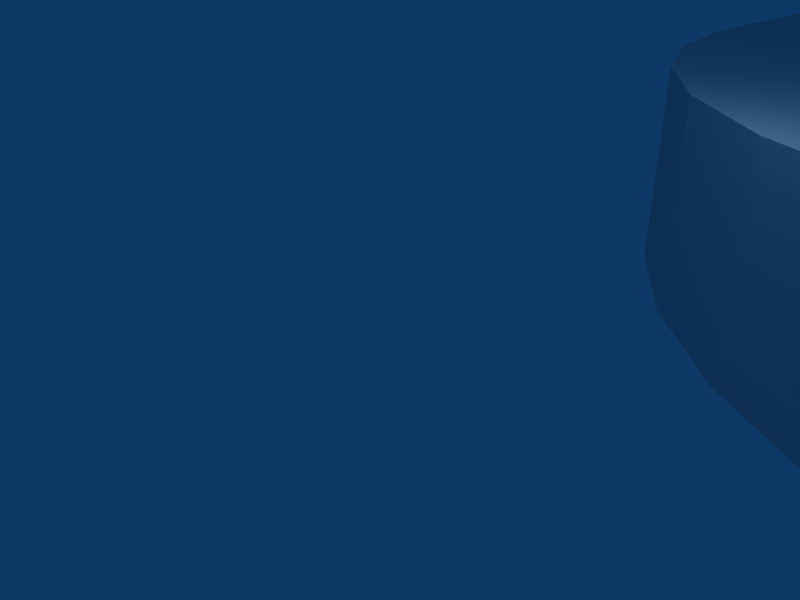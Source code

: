 # Source: carriage_plate_standard_c14005_rev_2.blend  (saved by Blender 2.49.0; exported with 4.5.12 LTS)
import bpy
from mathutils import Matrix  # noqa: F401  (used for matrix-valued properties, if any)

bpy.ops.wm.read_factory_settings(use_empty=True)
scene = bpy.context.scene
scene.name = 'Scene'

# ---- collections
col_collection_1 = bpy.data.collections.new('Collection 1'); scene.collection.children.link(col_collection_1)

# ---- world
world_world = bpy.data.worlds.new('World'); scene.world = world_world
world_world.color = (0.05656, 0.2208, 0.4)
world_world.use_sun_shadow = False
world_world.sun_shadow_jitter_overblur = 0.0
world_world.cycles.sampling_method = 'MANUAL'
world_world.cycles.sample_map_resolution = 256

# ---- cameras
cam_camera = bpy.data.cameras.new('Camera')
cam_camera.passepartout_alpha = 0.2
cam_camera.clip_end = 100.0
cam_camera.lens = 35.0
cam_camera.ortho_scale = 7.314
cam_camera.show_passepartout = False
cam_camera.show_safe_areas = True
cam_camera.dof.focus_distance = 0.0
cam_camera.dof.aperture_fstop = 128.0

# ---- lights
light_spot = bpy.data.lights.new('Spot', 'POINT')
light_spot.transmission_factor = 0.0
light_spot.cutoff_distance = 30.0
light_spot.energy = 100.0
light_spot.shadow_buffer_clip_start = 1.001
light_spot.shadow_soft_size = 1.0
light_spot.shadow_maximum_resolution = 0.006
light_spot.use_absolute_resolution = True
light_spot.cycles.use_multiple_importance_sampling = False

# ---- meshes
me_mesh = bpy.data.meshes.new('Mesh')
me_mesh.from_pydata([(0.0, 10.0, 0.0), (0.0, 10.0, 3.175), (0.2185, 152.1, 0.0), (3.309, 157.4, 0.0), (5.0, 158.7, 0.0), (6.91, 159.5, 0.0), (10.0, 160.0, 0.0), (89.95, 150.0, 0.0), (32.69, 59.04, 0.0), (80.66, 9.014, 0.0), (85.88, 158.1, 0.0), (80.66, 149.0, 0.0), (88.09, 4.122, 0.0), (76.34, 127.7, 0.0), (74.99, 129.0, 0.0), (13.66, 32.31, 0.0), (76.34, 132.3, 0.0), (78.26, 132.3, 0.0), (42.69, 89.04, 0.0), (37.31, 80.96, 0.0), (10.0, 159.9, 0.0), (9.756, 45.81, 0.0), (57.31, 99.04, 0.0), (80.0, 0.0, 0.0), (74.99, 131.0, 0.0), (10.39, 29.04, 0.0), (0.05478, 10.0, 0.0), (47.31, 90.96, 0.0), (10.39, 10.96, 0.0), (44.04, 72.31, 0.0), (13.66, 27.69, 0.0), (10.39, 70.96, 0.0), (34.04, 152.3, 0.0), (11.74, 67.69, 0.0), (13.66, 67.69, 0.0), (11.74, 72.31, 0.0), (15.01, 79.04, 0.0), (11.74, 82.31, 0.0), (10.39, 89.04, 0.0), (13.66, 92.31, 0.0), (13.66, 87.69, 0.0), (10.39, 80.96, 0.0), (11.74, 127.7, 0.0), (13.66, 110.0, 0.0), (11.74, 92.31, 0.0), (10.39, 90.96, 0.0), (10.39, 149.0, 0.0), (10.39, 151.0, 0.0), (13.66, 127.7, 0.0), (13.66, 114.6, 0.0), (89.14, 5.933, 0.0), (14.99, 50.35, 0.0), (34.04, 77.69, 0.0), (10.39, 30.96, 0.0), (35.96, 77.69, 0.0), (37.31, 79.04, 0.0), (15.01, 80.96, 0.0), (15.01, 69.04, 0.0), (9.756, 49.59, 0.0), (47.29, 45.05, 0.0), (32.69, 10.96, 0.0), (35.96, 97.69, 0.0), (15.01, 70.96, 0.0), (10.39, 113.3, 0.0), (32.69, 101.0, 0.0), (35.96, 147.7, 0.0), (32.69, 149.0, 0.0), (34.04, 147.7, 0.0), (52.69, 59.04, 0.0), (15.01, 149.0, 0.0), (41.5, 47.7, 0.0), (43.55, 50.88, 0.0), (42.06, 45.81, 0.0), (45.5, 51.16, 0.0), (57.31, 59.04, 0.0), (35.96, 62.31, 0.0), (11.74, 12.31, 0.0), (47.31, 70.96, 0.0), (52.69, 80.96, 0.0), (45.96, 67.69, 0.0), (47.31, 69.04, 0.0), (13.66, 12.31, 0.0), (32.69, 151.0, 0.0), (55.96, 7.69, 0.0), (74.99, 30.96, 0.0), (77.8, 6.536, 0.0), (55.96, 102.3, 0.0), (52.69, 60.96, 0.0), (76.34, 110.0, 0.0), (57.31, 60.96, 0.0), (48.36, 48.69, 0.0), (79.61, 131.0, 0.0), (75.85, 146.8, 0.0), (44.04, 92.31, 0.0), (57.31, 79.04, 0.0), (44.04, 67.69, 0.0), (37.31, 59.04, 0.0), (42.69, 69.04, 0.0), (54.04, 97.69, 0.0), (47.31, 89.04, 0.0), (55.96, 152.3, 0.0), (52.69, 149.0, 0.0), (55.96, 147.7, 0.0), (89.78, 7.921, 0.0), (52.69, 9.043, 0.0), (79.59, 7.355, 0.0), (79.59, 12.65, 0.0), (78.26, 72.31, 0.0), (77.8, 76.54, 0.0), (80.66, 80.99, 0.0), (80.66, 79.01, 0.0), (75.85, 83.18, 0.0), (78.26, 87.69, 0.0), (79.59, 82.65, 0.0), (77.8, 83.46, 0.0), (79.61, 89.04, 0.0), (74.99, 113.3, 0.0), (54.04, 57.69, 0.0), (77.8, 146.5, 0.0), (45.96, 92.31, 0.0), (74.36, 151.9, 0.0), (74.99, 29.04, 0.0), (77.8, 13.46, 0.0), (80.66, 46.71, 0.0), (79.59, 45.05, 0.0), (74.36, 49.59, 0.0), (73.8, 47.7, 0.0), (74.36, 78.11, 0.0), (74.99, 70.96, 0.0), (76.34, 67.69, 0.0), (75.85, 76.82, 0.0), (76.34, 87.69, 0.0), (73.8, 150.0, 0.0), (11.25, 50.88, 0.0), (32.69, 80.96, 0.0), (79.61, 90.96, 0.0), (76.34, 92.31, 0.0), (74.99, 89.04, 0.0), (54.04, 62.31, 0.0), (79.61, 129.0, 0.0), (55.96, 82.31, 0.0), (54.04, 102.3, 0.0), (76.34, 114.6, 0.0), (78.26, 110.0, 0.0), (52.69, 10.96, 0.0), (34.04, 62.31, 0.0), (54.04, 82.31, 0.0), (55.96, 77.69, 0.0), (78.26, 127.7, 0.0), (80.0, 160.0, 0.0), (45.96, 87.69, 0.0), (52.69, 99.04, 0.0), (32.69, 9.043, 0.0), (10.39, 9.043, 0.0), (15.01, 9.043, 0.0), (83.09, 0.4894, 0.0), (11.74, 7.69, 0.0), (4.122, 1.91, 0.0), (0.4894, 6.91, 0.0), (0.0, 150.0, 0.0), (0.0, 150.0, 3.175), (0.05478, 10.0, 3.175), (0.4894, 6.91, 3.175), (77.8, 6.536, 3.175), (76.34, 27.69, 3.175), (37.31, 151.0, 3.175), (54.04, 57.69, 3.175), (9.756, 49.59, 3.175), (10.0, 159.9, 3.175), (10.0, 160.0, 3.175), (8.955, 159.9, 3.175), (0.2185, 152.1, 3.175), (11.74, 72.31, 3.175), (11.74, 32.31, 3.175), (55.96, 12.31, 3.175), (11.25, 44.52, 3.175), (37.31, 10.96, 3.175), (10.0, 0.0, 3.175), (13.66, 7.69, 3.175), (10.39, 29.04, 3.175), (11.74, 12.31, 3.175), (11.25, 50.88, 3.175), (10.39, 69.04, 3.175), (10.39, 70.96, 3.175), (10.39, 89.04, 3.175), (13.66, 67.69, 3.175), (14.99, 50.35, 3.175), (11.74, 92.31, 3.175), (10.39, 90.96, 3.175), (15.01, 79.04, 3.175), (13.66, 77.69, 3.175), (37.31, 59.04, 3.175), (11.74, 82.31, 3.175), (13.66, 72.31, 3.175), (11.74, 77.69, 3.175), (80.0, 0.0, 3.175), (10.39, 111.3, 3.175), (10.39, 113.3, 3.175), (15.01, 113.3, 3.175), (35.96, 77.69, 3.175), (13.66, 132.3, 3.175), (85.88, 158.1, 3.175), (15.01, 149.0, 3.175), (15.01, 29.04, 3.175), (34.04, 12.31, 3.175), (35.96, 7.69, 3.175), (34.04, 7.69, 3.175), (15.01, 89.04, 3.175), (42.06, 49.59, 3.175), (43.55, 50.88, 3.175), (37.31, 60.96, 3.175), (37.31, 79.04, 3.175), (10.39, 129.0, 3.175), (52.69, 59.04, 3.175), (11.74, 127.7, 3.175), (34.04, 97.69, 3.175), (44.04, 87.69, 3.175), (37.31, 99.04, 3.175), (44.04, 92.31, 3.175), (15.01, 151.0, 3.175), (41.5, 47.7, 3.175), (88.66, 155.0, 3.175), (87.43, 156.7, 3.175), (35.96, 152.3, 3.175), (73.8, 10.0, 3.175), (42.69, 70.96, 3.175), (32.69, 80.96, 3.175), (34.04, 82.31, 3.175), (47.29, 50.35, 3.175), (74.36, 81.89, 3.175), (32.69, 151.0, 3.175), (75.85, 13.18, 3.175), (47.31, 69.04, 3.175), (79.59, 82.65, 3.175), (42.69, 90.96, 3.175), (32.69, 9.043, 3.175), (13.66, 12.31, 3.175), (54.04, 62.31, 3.175), (76.34, 32.31, 3.175), (74.99, 131.0, 3.175), (13.66, 32.31, 3.175), (52.69, 10.96, 3.175), (54.04, 12.31, 3.175), (15.01, 30.96, 3.175), (80.66, 10.99, 3.175), (35.96, 12.31, 3.175), (75.85, 6.816, 3.175), (88.09, 4.122, 3.175), (52.69, 60.96, 3.175), (57.31, 80.96, 3.175), (80.66, 79.01, 3.175), (52.69, 149.0, 3.175), (48.36, 48.69, 3.175), (10.39, 151.0, 3.175), (89.51, 153.1, 3.175), (35.96, 147.7, 3.175), (34.04, 77.69, 3.175), (55.96, 152.3, 3.175), (83.09, 0.4894, 3.175), (86.69, 2.569, 3.175), (74.36, 45.81, 3.175), (76.34, 87.69, 3.175), (79.59, 50.35, 3.175), (77.8, 44.24, 3.175), (90.0, 10.0, 3.175), (75.85, 44.52, 3.175), (76.34, 72.31, 3.175), (78.26, 72.31, 3.175), (78.26, 92.31, 3.175), (57.31, 101.0, 3.175), (57.31, 99.04, 3.175), (75.85, 50.88, 3.175), (79.61, 70.96, 3.175), (74.36, 148.1, 3.175), (75.85, 83.18, 3.175), (90.0, 150.0, 3.175), (77.8, 153.5, 3.175), (79.59, 152.6, 3.175), (77.8, 146.5, 3.175), (45.96, 87.69, 3.175), (89.14, 5.933, 3.175), (79.61, 90.96, 3.175), (75.85, 76.82, 3.175), (80.66, 46.71, 3.175), (79.59, 77.35, 3.175), (74.36, 151.9, 3.175), (79.61, 69.04, 3.175), (57.31, 149.0, 3.175), (74.99, 90.96, 3.175), (78.26, 87.69, 3.175), (80.66, 80.99, 3.175), (79.61, 89.04, 3.175), (74.99, 111.3, 3.175), (78.26, 114.6, 3.175), (78.26, 110.0, 3.175), (76.34, 110.0, 3.175), (79.61, 111.3, 3.175), (76.34, 114.6, 3.175), (79.61, 131.0, 3.175), (79.61, 129.0, 3.175), (10.39, 10.96, 3.175), (81.05, 0.05478, 3.175), (10.39, 131.0, 3.175), (11.74, 132.3, 3.175), (0.05478, 8.955, 0.0), (0.05478, 8.955, 3.175), (1.34, 5.0, 0.0), (1.34, 5.0, 3.175), (2.569, 3.309, 0.0), (2.569, 3.309, 3.175), (4.122, 1.91, 3.175), (5.933, 0.8645, 3.175), (5.933, 0.8645, 0.0), (7.921, 0.2185, 3.175), (7.921, 0.2185, 0.0), (10.0, 0.0, 0.0), (80.0, 0.05478, 0.0), (80.0, 0.05478, 3.175), (81.05, 0.05478, 0.0), (85.0, 1.34, 0.0), (86.69, 2.569, 0.0), (85.0, 1.34, 3.175), (89.78, 7.921, 3.175), (90.0, 10.0, 0.0), (90.0, 150.0, 0.0), (89.95, 150.0, 3.175), (89.95, 151.0, 3.175), (89.51, 153.1, 0.0), (89.95, 151.0, 0.0), (88.66, 155.0, 0.0), (87.43, 156.7, 0.0), (84.07, 159.1, 0.0), (82.08, 159.8, 0.0), (82.08, 159.8, 3.175), (84.07, 159.1, 3.175), (80.0, 160.0, 3.175), (8.955, 159.9, 0.0), (5.0, 158.7, 3.175), (6.91, 159.5, 3.175), (1.91, 155.9, 3.175), (3.309, 157.4, 3.175), (1.91, 155.9, 0.0), (0.8645, 154.1, 3.175), (0.8645, 154.1, 0.0), (9.756, 45.81, 3.175), (9.2, 47.7, 0.0), (9.2, 47.7, 3.175), (13.2, 51.16, 0.0), (13.2, 51.16, 3.175), (16.06, 48.69, 0.0), (16.06, 48.69, 3.175), (16.06, 46.71, 3.175), (16.06, 46.71, 0.0), (14.99, 45.05, 3.175), (14.99, 45.05, 0.0), (13.2, 44.24, 0.0), (13.2, 44.24, 3.175), (11.25, 44.52, 0.0), (10.39, 9.043, 3.175), (15.01, 10.96, 0.0), (15.01, 10.96, 3.175), (15.01, 9.043, 3.175), (13.66, 7.69, 0.0), (11.74, 7.69, 3.175), (10.39, 30.96, 3.175), (11.74, 32.31, 0.0), (15.01, 30.96, 0.0), (13.66, 27.69, 3.175), (15.01, 29.04, 0.0), (11.74, 27.69, 3.175), (11.74, 27.69, 0.0), (10.39, 69.04, 0.0), (15.01, 70.96, 3.175), (13.66, 72.31, 0.0), (15.01, 69.04, 3.175), (11.74, 67.69, 3.175), (10.39, 80.96, 3.175), (10.39, 79.04, 3.175), (13.66, 82.31, 0.0), (15.01, 80.96, 3.175), (13.66, 82.31, 3.175), (13.66, 77.69, 0.0), (11.74, 77.69, 0.0), (10.39, 79.04, 0.0), (15.01, 90.96, 0.0), (15.01, 90.96, 3.175), (13.66, 92.31, 3.175), (15.01, 89.04, 0.0), (13.66, 87.69, 3.175), (11.74, 87.69, 3.175), (11.74, 87.69, 0.0), (11.74, 114.6, 0.0), (11.74, 114.6, 3.175), (13.66, 114.6, 3.175), (15.01, 113.3, 0.0), (15.01, 111.3, 3.175), (13.66, 110.0, 3.175), (15.01, 111.3, 0.0), (11.74, 110.0, 3.175), (11.74, 110.0, 0.0), (10.39, 111.3, 0.0), (11.74, 132.3, 0.0), (10.39, 131.0, 0.0), (10.39, 129.0, 0.0), (13.66, 132.3, 0.0), (15.01, 131.0, 3.175), (15.01, 131.0, 0.0), (15.01, 129.0, 3.175), (15.01, 129.0, 0.0), (13.66, 127.7, 3.175), (11.74, 152.3, 0.0), (11.74, 152.3, 3.175), (13.66, 152.3, 0.0), (13.66, 152.3, 3.175), (15.01, 151.0, 0.0), (13.66, 147.7, 3.175), (13.66, 147.7, 0.0), (11.74, 147.7, 0.0), (11.74, 147.7, 3.175), (10.39, 149.0, 3.175), (32.69, 10.96, 3.175), (34.04, 12.31, 0.0), (37.31, 10.96, 0.0), (35.96, 12.31, 0.0), (37.31, 9.043, 0.0), (37.31, 9.043, 3.175), (35.96, 7.69, 0.0), (34.04, 7.69, 0.0), (34.04, 62.31, 3.175), (32.69, 60.96, 3.175), (32.69, 60.96, 0.0), (35.96, 62.31, 3.175), (37.31, 60.96, 0.0), (35.96, 57.69, 3.175), (35.96, 57.69, 0.0), (34.04, 57.69, 3.175), (32.69, 59.04, 3.175), (34.04, 57.69, 0.0), (32.69, 79.04, 3.175), (35.96, 82.31, 0.0), (34.04, 82.31, 0.0), (35.96, 82.31, 3.175), (37.31, 80.96, 3.175), (32.69, 79.04, 0.0), (32.69, 101.0, 3.175), (32.69, 99.04, 0.0), (35.96, 102.3, 0.0), (35.96, 102.3, 3.175), (34.04, 102.3, 3.175), (34.04, 102.3, 0.0), (37.31, 101.0, 0.0), (37.31, 101.0, 3.175), (37.31, 99.04, 0.0), (35.96, 97.69, 3.175), (34.04, 97.69, 0.0), (32.69, 99.04, 3.175), (34.04, 152.3, 3.175), (32.69, 149.0, 3.175), (37.31, 151.0, 0.0), (35.96, 152.3, 0.0), (37.31, 149.0, 0.0), (37.31, 149.0, 3.175), (34.04, 147.7, 3.175), (42.06, 49.59, 0.0), (42.06, 45.81, 3.175), (45.5, 51.16, 3.175), (47.29, 50.35, 0.0), (48.36, 46.71, 3.175), (47.29, 45.05, 3.175), (48.36, 46.71, 0.0), (45.5, 44.24, 3.175), (45.5, 44.24, 0.0), (43.55, 44.52, 3.175), (43.55, 44.52, 0.0), (42.69, 69.04, 3.175), (42.69, 70.96, 0.0), (45.96, 72.31, 0.0), (44.04, 72.31, 3.175), (47.31, 70.96, 3.175), (45.96, 72.31, 3.175), (45.96, 67.69, 3.175), (44.04, 67.69, 3.175), (42.69, 90.96, 0.0), (42.69, 89.04, 3.175), (45.96, 92.31, 3.175), (47.31, 90.96, 3.175), (47.31, 89.04, 3.175), (44.04, 87.69, 0.0), (54.04, 12.31, 0.0), (52.69, 9.043, 3.175), (55.96, 12.31, 0.0), (57.31, 10.96, 3.175), (57.31, 10.96, 0.0), (57.31, 9.043, 3.175), (57.31, 9.043, 0.0), (55.96, 7.69, 3.175), (54.04, 7.69, 3.175), (54.04, 7.69, 0.0), (55.96, 62.31, 0.0), (55.96, 62.31, 3.175), (57.31, 60.96, 3.175), (57.31, 59.04, 3.175), (55.96, 57.69, 3.175), (55.96, 57.69, 0.0), (52.69, 80.96, 3.175), (55.96, 82.31, 3.175), (54.04, 82.31, 3.175), (57.31, 80.96, 0.0), (57.31, 79.04, 3.175), (55.96, 77.69, 3.175), (54.04, 77.69, 3.175), (52.69, 79.04, 3.175), (54.04, 77.69, 0.0), (52.69, 79.04, 0.0), (52.69, 101.0, 0.0), (52.69, 101.0, 3.175), (54.04, 102.3, 3.175), (55.96, 102.3, 3.175), (57.31, 101.0, 0.0), (55.96, 97.69, 3.175), (55.96, 97.69, 0.0), (54.04, 97.69, 3.175), (52.69, 99.04, 3.175), (54.04, 152.3, 0.0), (52.69, 151.0, 3.175), (52.69, 151.0, 0.0), (54.04, 152.3, 3.175), (57.31, 151.0, 3.175), (57.31, 151.0, 0.0), (57.31, 149.0, 0.0), (55.96, 147.7, 3.175), (54.04, 147.7, 3.175), (54.04, 147.7, 0.0), (73.8, 10.0, 0.0), (74.36, 11.89, 0.0), (74.36, 11.89, 3.175), (75.85, 13.18, 0.0), (77.8, 13.46, 3.175), (79.59, 12.65, 3.175), (80.66, 10.99, 0.0), (80.66, 9.014, 3.175), (79.59, 7.355, 3.175), (74.36, 8.108, 3.175), (75.85, 6.816, 0.0), (74.36, 8.108, 0.0), (74.36, 49.59, 3.175), (74.36, 45.81, 0.0), (73.8, 47.7, 3.175), (75.85, 50.88, 0.0), (77.8, 51.16, 0.0), (77.8, 51.16, 3.175), (79.59, 50.35, 0.0), (80.66, 48.69, 3.175), (80.66, 48.69, 0.0), (79.59, 45.05, 3.175), (77.8, 44.24, 0.0), (75.85, 44.52, 0.0), (74.36, 81.89, 0.0), (73.8, 80.0, 3.175), (73.8, 80.0, 0.0), (77.8, 83.46, 3.175), (79.59, 77.35, 0.0), (77.8, 76.54, 3.175), (74.36, 78.11, 3.175), (74.36, 148.1, 0.0), (73.8, 150.0, 3.175), (75.85, 153.2, 3.175), (75.85, 153.2, 0.0), (77.8, 153.5, 0.0), (79.59, 152.6, 0.0), (80.66, 151.0, 0.0), (80.66, 151.0, 3.175), (80.66, 149.0, 3.175), (79.59, 147.4, 3.175), (79.59, 147.4, 0.0), (75.85, 146.8, 3.175), (74.99, 30.96, 3.175), (74.99, 29.04, 3.175), (78.26, 32.31, 0.0), (76.34, 32.31, 0.0), (79.61, 30.96, 0.0), (79.61, 30.96, 3.175), (78.26, 32.31, 3.175), (79.61, 29.04, 0.0), (79.61, 29.04, 3.175), (78.26, 27.69, 3.175), (78.26, 27.69, 0.0), (76.34, 27.69, 0.0), (76.34, 72.31, 0.0), (74.99, 70.96, 3.175), (74.99, 69.04, 3.175), (74.99, 69.04, 0.0), (79.61, 70.96, 0.0), (79.61, 69.04, 0.0), (78.26, 67.69, 3.175), (78.26, 67.69, 0.0), (76.34, 67.69, 3.175), (74.99, 90.96, 0.0), (76.34, 92.31, 3.175), (78.26, 92.31, 0.0), (74.99, 89.04, 3.175), (74.99, 113.3, 3.175), (74.99, 111.3, 0.0), (78.26, 114.6, 0.0), (79.61, 113.3, 3.175), (79.61, 113.3, 0.0), (79.61, 111.3, 0.0), (74.99, 129.0, 3.175), (76.34, 132.3, 3.175), (78.26, 132.3, 3.175), (78.26, 127.7, 3.175), (76.34, 127.7, 3.175)], [], [(0, 1, 159), (159, 1, 160), (26, 161, 1), (0, 26, 1), (0, 159, 26), (26, 159, 2), (26, 2, 343), (26, 343, 341), (26, 341, 3), (26, 3, 4), (26, 4, 5), (26, 5, 336), (26, 336, 20), (20, 6, 149), (394, 149, 397), (568, 149, 332), (569, 332, 331), (570, 331, 10), (24, 329, 327), (17, 328, 7), (437, 366, 8), (539, 324, 323), (9, 323, 103), (424, 497, 426), (494, 543, 85), (570, 10, 11), (154, 427, 320), (426, 12, 427), (13, 22, 518), (13, 518, 14), (15, 520, 430), (17, 7, 324), (16, 328, 17), (18, 19, 482), (107, 110, 592), (153, 26, 28), (20, 345, 26), (345, 21, 26), (133, 132, 347), (21, 357, 26), (347, 134, 51), (357, 355, 26), (51, 443, 349), (355, 354, 26), (354, 352, 26), (564, 439, 440), (20, 58, 345), (104, 422, 144), (120, 149, 567), (23, 315, 156), (22, 430, 520), (23, 156, 362), (24, 327, 16), (25, 26, 53), (439, 482, 19), (352, 53, 26), (370, 26, 25), (27, 151, 99), (26, 370, 28), (148, 476, 29), (370, 30, 28), (430, 22, 145), (30, 368, 28), (449, 149, 446), (20, 31, 58), (31, 371, 58), (82, 69, 32), (371, 33, 58), (373, 454, 62), (33, 34, 58), (34, 57, 58), (61, 62, 454), (454, 35, 445), (387, 149, 41), (20, 383, 31), (384, 149, 387), (41, 383, 20), (37, 149, 378), (383, 382, 31), (378, 149, 56), (382, 381, 31), (381, 36, 31), (41, 149, 37), (402, 20, 46), (20, 38, 41), (42, 391, 403), (45, 38, 20), (44, 149, 39), (38, 390, 41), (39, 149, 384), (390, 40, 41), (40, 387, 41), (48, 49, 42), (43, 149, 44), (400, 44, 45), (399, 44, 400), (20, 400, 45), (63, 400, 20), (46, 20, 47), (402, 46, 401), (397, 149, 43), (399, 43, 44), (417, 401, 46), (102, 149, 394), (404, 417, 406), (42, 49, 391), (20, 403, 63), (402, 403, 20), (416, 406, 417), (548, 593, 549), (102, 408, 532), (417, 404, 401), (105, 50, 85), (47, 20, 410), (48, 394, 49), (410, 20, 412), (20, 149, 414), (20, 414, 412), (52, 349, 443), (152, 359, 60), (12, 320, 427), (494, 544, 543), (50, 12, 426), (494, 85, 83), (107, 561, 110), (8, 15, 430), (138, 116, 602), (437, 368, 366), (150, 365, 487), (368, 437, 28), (75, 13, 475), (437, 434, 28), (434, 96, 28), (97, 432, 475), (95, 76, 28), (92, 93, 564), (445, 35, 31), (443, 51, 134), (54, 53, 52), (352, 52, 53), (55, 365, 54), (53, 54, 365), (487, 55, 18), (18, 55, 19), (52, 352, 349), (36, 149, 64), (36, 64, 31), (454, 373, 35), (56, 149, 36), (446, 149, 450), (450, 149, 452), (57, 61, 58), (61, 452, 58), (59, 60, 471), (61, 57, 62), (63, 403, 391), (64, 149, 449), (460, 149, 65), (416, 82, 406), (459, 149, 458), (82, 66, 406), (458, 149, 460), (66, 67, 406), (67, 65, 406), (68, 90, 87), (414, 149, 32), (414, 32, 69), (359, 70, 60), (94, 71, 147), (70, 72, 60), (94, 324, 73), (72, 473, 60), (73, 324, 466), (473, 471, 60), (60, 59, 421), (88, 74, 89), (421, 469, 423), (469, 421, 59), (71, 94, 73), (463, 147, 71), (359, 463, 70), (445, 31, 64), (586, 122, 587), (75, 475, 432), (76, 95, 81), (513, 77, 78), (359, 79, 463), (79, 80, 463), (513, 80, 77), (79, 81, 95), (79, 359, 81), (82, 416, 69), (487, 365, 55), (525, 65, 523), (86, 329, 24), (32, 149, 459), (606, 324, 144), (492, 533, 494), (98, 15, 99), (83, 50, 497), (84, 546, 556), (85, 50, 83), (544, 494, 533), (14, 518, 86), (87, 324, 138), (559, 492, 137), (144, 324, 488), (90, 68, 469), (466, 324, 87), (503, 422, 117), (423, 117, 422), (422, 503, 144), (503, 74, 144), (138, 602, 498), (88, 89, 498), (141, 10, 330), (466, 87, 90), (514, 11, 141), (80, 513, 463), (513, 512, 463), (91, 324, 139), (92, 119, 93), (507, 324, 94), (140, 139, 507), (95, 28, 96), (95, 96, 97), (98, 99, 151), (476, 78, 77), (11, 514, 574), (119, 574, 514), (15, 8, 366), (432, 97, 96), (119, 514, 27), (13, 145, 22), (574, 119, 118), (533, 492, 534), (65, 525, 406), (100, 149, 528), (525, 101, 406), (102, 48, 408), (406, 532, 408), (528, 149, 529), (48, 102, 394), (534, 492, 536), (523, 149, 100), (532, 406, 101), (65, 149, 523), (520, 15, 98), (9, 103, 105), (497, 424, 104), (422, 104, 424), (103, 50, 105), (106, 324, 539), (583, 324, 106), (492, 122, 536), (551, 324, 553), (539, 323, 9), (564, 347, 132), (587, 122, 121), (561, 107, 108), (123, 324, 580), (109, 324, 110), (549, 324, 551), (588, 108, 107), (553, 324, 123), (113, 324, 109), (110, 324, 549), (564, 134, 347), (492, 559, 126), (132, 58, 120), (559, 127, 126), (557, 131, 111), (115, 114, 112), (16, 327, 328), (111, 112, 114), (115, 324, 113), (593, 110, 549), (114, 115, 113), (116, 324, 142), (84, 126, 546), (564, 93, 482), (564, 482, 439), (117, 423, 469), (117, 469, 68), (118, 119, 92), (569, 331, 570), (84, 556, 579), (568, 332, 569), (567, 149, 568), (452, 149, 120), (452, 120, 58), (492, 126, 84), (579, 556, 555), (492, 84, 121), (492, 121, 122), (595, 548, 125), (128, 130, 588), (579, 555, 578), (583, 122, 586), (580, 324, 583), (122, 583, 106), (578, 123, 580), (578, 124, 123), (555, 124, 578), (595, 125, 126), (127, 130, 128), (127, 128, 126), (129, 126, 591), (128, 591, 126), (597, 324, 136), (595, 126, 129), (592, 110, 593), (593, 548, 595), (130, 108, 588), (137, 490, 597), (488, 324, 597), (488, 597, 490), (557, 559, 137), (490, 137, 492), (112, 111, 131), (132, 133, 58), (564, 440, 134), (135, 324, 115), (136, 324, 599), (599, 324, 135), (131, 557, 137), (138, 324, 116), (139, 140, 148), (11, 10, 141), (603, 324, 605), (74, 88, 144), (142, 324, 603), (88, 143, 144), (605, 324, 606), (143, 606, 144), (14, 86, 24), (88, 498, 602), (141, 330, 329), (141, 329, 86), (13, 75, 145), (17, 324, 91), (148, 146, 78), (148, 78, 476), (139, 324, 507), (147, 463, 512), (146, 148, 140), (529, 149, 102), (148, 475, 13), (148, 29, 475), (365, 150, 15), (99, 15, 150), (151, 27, 514), (359, 152, 154), (427, 154, 152), (497, 50, 426), (156, 26, 153), (154, 23, 362), (154, 316, 23), (154, 318, 316), (154, 155, 318), (154, 319, 155), (154, 320, 319), (26, 156, 315), (26, 315, 314), (26, 314, 312), (26, 312, 157), (26, 157, 308), (26, 308, 306), (26, 306, 158), (26, 158, 304), (159, 160, 2), (2, 160, 171), (160, 1, 161), (162, 160, 161), (305, 162, 161), (162, 307, 160), (307, 309, 160), (309, 310, 160), (310, 311, 160), (311, 313, 160), (313, 177, 160), (611, 517, 269), (163, 195, 317), (164, 577, 280), (407, 409, 455), (511, 504, 485), (428, 431, 385), (524, 223, 165), (413, 334, 333), (428, 385, 207), (220, 208, 433), (537, 538, 166), (413, 219, 222), (346, 167, 160), (411, 168, 160), (335, 169, 168), (170, 338, 160), (338, 337, 160), (337, 340, 160), (340, 339, 160), (339, 342, 160), (342, 171, 160), (186, 350, 195), (177, 346, 160), (177, 344, 346), (167, 181, 160), (194, 377, 172), (350, 351, 195), (351, 353, 195), (356, 175, 195), (356, 195, 353), (364, 173, 175), (364, 175, 344), (174, 195, 175), (245, 176, 195), (177, 358, 300), (361, 178, 195), (375, 182, 348), (300, 179, 177), (369, 300, 180), (177, 195, 178), (177, 363, 358), (177, 178, 363), (177, 179, 344), (179, 364, 344), (173, 240, 175), (237, 455, 409), (367, 369, 236), (203, 367, 236), (377, 376, 160), (180, 236, 369), (181, 182, 160), (181, 348, 182), (182, 183, 160), (376, 184, 160), (212, 302, 160), (537, 166, 213), (374, 185, 195), (185, 375, 186), (186, 195, 185), (183, 377, 160), (348, 186, 375), (188, 187, 160), (372, 374, 195), (184, 188, 160), (189, 190, 372), (210, 191, 209), (389, 184, 192), (190, 194, 193), (379, 189, 220), (193, 372, 190), (376, 192, 184), (172, 193, 194), (395, 396, 438), (576, 238, 453), (227, 441, 212), (207, 388, 379), (386, 385, 160), (474, 225, 442), (388, 380, 379), (468, 470, 195), (187, 386, 160), (470, 472, 195), (385, 196, 160), (224, 438, 396), (196, 197, 160), (197, 392, 160), (224, 474, 199), (392, 393, 160), (393, 198, 160), (455, 444, 407), (444, 448, 405), (224, 256, 438), (198, 212, 160), (211, 199, 474), (542, 224, 398), (278, 303, 200), (278, 200, 405), (255, 462, 303), (409, 214, 442), (238, 511, 279), (303, 419, 160), (209, 465, 210), (413, 333, 335), (335, 168, 411), (413, 222, 201), (335, 411, 413), (413, 201, 334), (456, 222, 219), (303, 202, 415), (303, 418, 419), (303, 415, 418), (236, 235, 203), (235, 420, 203), (420, 204, 203), (204, 245, 203), (176, 425, 195), (425, 205, 195), (361, 206, 360), (361, 195, 206), (379, 436, 207), (208, 209, 191), (436, 429, 207), (438, 226, 395), (429, 428, 207), (385, 431, 196), (431, 210, 196), (474, 442, 211), (225, 477, 409), (208, 191, 433), (238, 582, 510), (198, 227, 212), (212, 441, 214), (231, 537, 213), (246, 542, 195), (477, 479, 409), (441, 442, 214), (234, 218, 451), (396, 398, 224), (215, 455, 500), (238, 216, 483), (447, 275, 448), (451, 275, 447), (217, 453, 483), (218, 275, 451), (457, 219, 202), (220, 435, 436), (303, 457, 202), (224, 481, 474), (524, 526, 223), (221, 222, 456), (276, 277, 254), (221, 456, 223), (224, 480, 481), (527, 287, 565), (472, 464, 195), (542, 196, 252), (303, 462, 457), (372, 464, 189), (372, 195, 464), (225, 409, 442), (226, 227, 198), (226, 198, 395), (388, 389, 380), (210, 465, 196), (465, 228, 196), (542, 468, 195), (229, 600, 558), (457, 230, 219), (230, 456, 219), (231, 213, 232), (464, 220, 189), (444, 405, 407), (560, 233, 291), (483, 234, 451), (206, 235, 236), (223, 526, 221), (213, 248, 478), (237, 499, 455), (486, 279, 511), (220, 436, 379), (483, 453, 238), (521, 522, 485), (239, 275, 218), (298, 299, 275), (242, 240, 243), (270, 519, 504), (483, 451, 217), (245, 489, 203), (478, 237, 409), (489, 241, 203), (203, 242, 243), (174, 491, 195), (240, 174, 175), (491, 493, 195), (244, 540, 321), (166, 538, 259), (493, 495, 195), (496, 195, 495), (241, 242, 203), (245, 195, 496), (419, 253, 160), (163, 246, 195), (582, 581, 509), (502, 259, 247), (501, 502, 247), (501, 247, 577), (496, 489, 245), (535, 231, 480), (499, 500, 455), (238, 510, 511), (502, 166, 259), (206, 236, 360), (248, 237, 478), (584, 585, 264), (610, 611, 270), (601, 275, 249), (509, 510, 582), (267, 250, 284), (508, 509, 581), (485, 522, 484), (522, 515, 484), (531, 251, 255), (251, 165, 461), (607, 515, 516), (519, 521, 504), (504, 521, 485), (252, 196, 228), (255, 251, 461), (224, 535, 480), (276, 221, 526), (253, 411, 160), (276, 254, 221), (542, 398, 196), (596, 590, 547), (542, 252, 467), (303, 531, 255), (303, 530, 531), (467, 468, 542), (224, 199, 256), (285, 566, 257), (163, 317, 301), (611, 607, 517), (541, 301, 258), (213, 478, 232), (244, 259, 538), (540, 258, 321), (321, 259, 244), (540, 541, 258), (231, 232, 480), (571, 325, 326), (264, 260, 249), (260, 547, 249), (261, 600, 229), (594, 596, 547), (262, 275, 550), (554, 263, 264), (552, 275, 262), (264, 275, 552), (264, 552, 283), (264, 265, 260), (264, 263, 265), (547, 563, 249), (266, 267, 562), (563, 558, 249), (598, 268, 275), (611, 269, 270), (291, 233, 275), (286, 271, 550), (250, 275, 290), (572, 573, 275), (550, 275, 250), (250, 272, 286), (273, 565, 287), (562, 282, 266), (289, 274, 560), (303, 273, 530), (500, 453, 215), (205, 206, 195), (325, 572, 275), (277, 326, 254), (566, 276, 526), (277, 571, 326), (571, 572, 325), (257, 566, 526), (565, 257, 527), (576, 453, 500), (576, 500, 501), (448, 275, 573), (448, 278, 405), (448, 573, 278), (303, 575, 273), (278, 575, 303), (238, 279, 216), (585, 280, 322), (249, 508, 264), (581, 584, 264), (264, 508, 581), (267, 272, 250), (585, 164, 280), (577, 247, 280), (322, 264, 585), (577, 576, 501), (268, 281, 275), (547, 590, 563), (229, 274, 261), (590, 589, 563), (589, 266, 282), (282, 563, 589), (283, 554, 264), (594, 547, 545), (284, 562, 267), (565, 285, 257), (550, 250, 286), (273, 287, 530), (594, 545, 271), (558, 600, 249), (600, 288, 249), (288, 598, 275), (295, 292, 288), (289, 261, 274), (286, 594, 271), (291, 275, 281), (233, 290, 275), (291, 289, 560), (288, 292, 249), (292, 601, 249), (296, 294, 288), (293, 275, 297), (604, 275, 293), (296, 275, 604), (294, 295, 288), (288, 275, 296), (610, 504, 506), (601, 297, 275), (516, 517, 607), (609, 298, 275), (484, 239, 218), (608, 275, 239), (608, 609, 275), (515, 239, 484), (607, 239, 515), (249, 299, 505), (249, 275, 299), (505, 610, 506), (610, 270, 504), (299, 610, 505), (168, 170, 160), (369, 179, 300), (183, 172, 377), (192, 380, 389), (511, 485, 486), (409, 479, 478), (541, 163, 301), (251, 524, 165), (242, 174, 240), (220, 433, 435), (302, 303, 160), (304, 305, 26), (26, 305, 161), (304, 158, 305), (305, 158, 162), (158, 306, 162), (162, 306, 307), (306, 308, 307), (307, 308, 309), (309, 308, 157), (310, 309, 157), (310, 157, 312), (311, 310, 312), (311, 312, 314), (313, 311, 314), (313, 314, 315), (177, 313, 315), (177, 315, 23), (195, 177, 23), (316, 317, 195), (23, 316, 195), (317, 316, 318), (301, 317, 318), (301, 318, 155), (258, 301, 155), (258, 155, 319), (321, 258, 319), (321, 319, 320), (259, 321, 320), (259, 320, 12), (247, 259, 12), (247, 12, 50), (280, 247, 50), (280, 50, 103), (322, 280, 103), (322, 103, 323), (264, 322, 323), (264, 323, 324), (275, 264, 324), (275, 324, 325), (325, 324, 7), (325, 7, 328), (326, 325, 328), (328, 327, 254), (326, 328, 254), (327, 329, 221), (254, 327, 221), (329, 330, 222), (221, 329, 222), (10, 201, 330), (330, 201, 222), (331, 334, 10), (10, 334, 201), (332, 333, 331), (331, 333, 334), (149, 335, 332), (332, 335, 333), (6, 169, 149), (149, 169, 335), (169, 6, 168), (168, 6, 20), (336, 170, 20), (20, 170, 168), (5, 338, 336), (336, 338, 170), (4, 337, 5), (5, 337, 338), (3, 340, 4), (4, 340, 337), (341, 339, 3), (3, 339, 340), (343, 342, 341), (341, 342, 339), (2, 171, 343), (343, 171, 342), (346, 344, 21), (345, 346, 21), (58, 167, 346), (345, 58, 346), (133, 181, 167), (58, 133, 167), (347, 348, 181), (133, 347, 181), (51, 186, 348), (347, 51, 348), (350, 186, 349), (349, 186, 51), (350, 349, 351), (351, 349, 352), (351, 352, 353), (353, 352, 354), (353, 354, 356), (356, 354, 355), (356, 355, 175), (175, 355, 357), (175, 357, 344), (344, 357, 21), (76, 180, 300), (28, 76, 300), (28, 300, 358), (153, 28, 358), (81, 236, 180), (76, 81, 180), (359, 360, 236), (81, 359, 236), (360, 359, 361), (361, 359, 154), (361, 154, 178), (178, 154, 362), (178, 362, 363), (363, 362, 156), (363, 156, 358), (358, 156, 153), (53, 364, 179), (25, 53, 179), (365, 173, 364), (53, 365, 364), (15, 240, 173), (365, 15, 173), (366, 243, 240), (15, 366, 240), (243, 366, 203), (203, 366, 368), (203, 368, 367), (367, 368, 30), (367, 30, 369), (369, 30, 370), (369, 370, 179), (179, 370, 25), (35, 172, 183), (31, 35, 183), (31, 183, 182), (371, 31, 182), (373, 193, 172), (35, 373, 172), (62, 372, 193), (373, 62, 193), (372, 62, 374), (374, 62, 57), (374, 57, 185), (185, 57, 34), (185, 34, 375), (375, 34, 33), (375, 33, 182), (182, 33, 371), (37, 192, 376), (41, 37, 376), (41, 376, 377), (383, 41, 377), (378, 380, 192), (37, 378, 192), (56, 379, 380), (378, 56, 380), (379, 56, 189), (189, 56, 36), (189, 36, 190), (190, 36, 381), (190, 381, 194), (194, 381, 382), (194, 382, 377), (377, 382, 383), (45, 188, 184), (38, 45, 184), (44, 187, 188), (45, 44, 188), (39, 386, 187), (44, 39, 187), (384, 385, 386), (39, 384, 386), (385, 384, 207), (207, 384, 387), (207, 387, 388), (388, 387, 40), (388, 40, 389), (389, 40, 390), (389, 390, 184), (184, 390, 38), (391, 392, 197), (63, 391, 197), (63, 197, 196), (400, 63, 196), (49, 393, 392), (391, 49, 392), (394, 198, 393), (49, 394, 393), (198, 394, 395), (395, 394, 397), (395, 397, 396), (396, 397, 43), (396, 43, 398), (398, 43, 399), (398, 399, 196), (196, 399, 400), (401, 303, 302), (402, 401, 302), (402, 302, 212), (403, 402, 212), (404, 200, 303), (401, 404, 303), (406, 405, 200), (404, 406, 200), (405, 406, 407), (407, 406, 408), (407, 408, 409), (409, 408, 48), (409, 48, 214), (214, 48, 42), (214, 42, 212), (212, 42, 403), (410, 411, 253), (47, 410, 253), (47, 253, 419), (46, 47, 419), (412, 413, 411), (410, 412, 411), (414, 219, 413), (412, 414, 413), (219, 414, 202), (202, 414, 69), (202, 69, 415), (415, 69, 416), (415, 416, 418), (418, 416, 417), (418, 417, 419), (419, 417, 46), (421, 204, 420), (60, 421, 420), (60, 420, 235), (152, 60, 235), (423, 245, 204), (421, 423, 204), (422, 176, 245), (423, 422, 245), (176, 422, 425), (425, 422, 424), (425, 424, 205), (205, 424, 426), (205, 426, 206), (206, 426, 427), (206, 427, 235), (235, 427, 152), (145, 428, 429), (430, 145, 429), (430, 429, 436), (8, 430, 436), (75, 431, 428), (145, 75, 428), (432, 210, 431), (75, 432, 431), (210, 432, 191), (191, 432, 96), (191, 96, 433), (433, 96, 434), (433, 434, 435), (435, 434, 437), (435, 437, 436), (436, 437, 8), (134, 226, 438), (443, 134, 438), (440, 227, 226), (134, 440, 226), (439, 441, 227), (440, 439, 227), (19, 442, 441), (439, 19, 441), (442, 19, 211), (211, 19, 55), (211, 55, 199), (199, 55, 54), (199, 54, 256), (256, 54, 52), (256, 52, 438), (438, 52, 443), (449, 448, 444), (64, 449, 444), (64, 444, 455), (445, 64, 455), (446, 447, 448), (449, 446, 448), (450, 451, 447), (446, 450, 447), (451, 450, 217), (217, 450, 452), (217, 452, 453), (453, 452, 61), (453, 61, 215), (215, 61, 454), (215, 454, 455), (455, 454, 445), (32, 456, 230), (82, 32, 230), (82, 230, 457), (66, 82, 457), (459, 223, 456), (32, 459, 456), (458, 165, 223), (459, 458, 223), (165, 458, 461), (461, 458, 460), (461, 460, 255), (255, 460, 65), (255, 65, 462), (462, 65, 67), (462, 67, 457), (457, 67, 66), (463, 208, 220), (70, 463, 220), (220, 464, 72), (70, 220, 72), (71, 209, 208), (463, 71, 208), (73, 465, 209), (71, 73, 209), (466, 228, 465), (73, 466, 465), (252, 228, 90), (90, 228, 466), (252, 90, 467), (467, 90, 469), (467, 469, 468), (468, 469, 59), (468, 59, 470), (470, 59, 471), (470, 471, 472), (472, 471, 473), (472, 473, 464), (464, 473, 72), (475, 225, 474), (97, 475, 474), (29, 477, 225), (475, 29, 225), (476, 479, 477), (29, 476, 477), (77, 478, 479), (476, 77, 479), (478, 77, 232), (232, 77, 80), (232, 80, 480), (480, 80, 79), (480, 79, 481), (481, 79, 95), (481, 95, 474), (474, 95, 97), (93, 218, 234), (482, 93, 234), (482, 234, 483), (18, 482, 483), (119, 484, 218), (93, 119, 218), (27, 485, 484), (119, 27, 484), (485, 27, 486), (486, 27, 99), (486, 99, 279), (279, 99, 150), (279, 150, 216), (216, 150, 487), (216, 487, 483), (483, 487, 18), (488, 242, 241), (144, 488, 241), (144, 241, 489), (104, 144, 489), (490, 174, 242), (488, 490, 242), (492, 491, 174), (490, 492, 174), (491, 492, 493), (493, 492, 494), (493, 494, 495), (495, 494, 83), (495, 83, 496), (496, 83, 497), (496, 497, 489), (489, 497, 104), (87, 248, 213), (68, 87, 213), (138, 237, 248), (87, 138, 248), (498, 499, 237), (138, 498, 237), (89, 500, 499), (498, 89, 499), (500, 89, 501), (501, 89, 74), (501, 74, 502), (502, 74, 503), (502, 503, 166), (166, 503, 117), (166, 117, 213), (213, 117, 68), (146, 506, 504), (78, 146, 504), (78, 504, 511), (513, 78, 511), (140, 505, 506), (146, 140, 506), (507, 249, 505), (140, 507, 505), (249, 507, 508), (508, 507, 94), (508, 94, 509), (509, 94, 147), (509, 147, 510), (510, 147, 512), (510, 512, 511), (511, 512, 513), (514, 515, 522), (151, 514, 522), (141, 516, 515), (514, 141, 515), (86, 517, 516), (141, 86, 516), (518, 269, 517), (86, 518, 517), (269, 518, 270), (270, 518, 22), (270, 22, 519), (519, 22, 520), (519, 520, 521), (521, 520, 98), (521, 98, 522), (522, 98, 151), (523, 526, 524), (525, 523, 524), (525, 524, 251), (101, 525, 251), (100, 257, 526), (523, 100, 526), (528, 527, 257), (100, 528, 257), (527, 528, 287), (287, 528, 529), (287, 529, 530), (530, 529, 102), (530, 102, 531), (531, 102, 532), (531, 532, 251), (251, 532, 101), (224, 542, 544), (533, 224, 544), (534, 535, 224), (533, 534, 224), (536, 231, 535), (534, 536, 535), (122, 537, 231), (536, 122, 231), (106, 538, 537), (122, 106, 537), (244, 538, 539), (539, 538, 106), (244, 539, 540), (540, 539, 9), (540, 9, 541), (541, 9, 105), (541, 105, 163), (163, 105, 85), (163, 85, 246), (246, 85, 543), (246, 543, 542), (542, 543, 544), (125, 545, 547), (126, 125, 547), (547, 260, 546), (126, 547, 546), (548, 271, 545), (125, 548, 545), (549, 550, 271), (548, 549, 271), (551, 262, 550), (549, 551, 550), (552, 262, 553), (553, 262, 551), (552, 553, 283), (283, 553, 123), (283, 123, 554), (554, 123, 124), (554, 124, 263), (263, 124, 555), (263, 555, 265), (265, 555, 556), (265, 556, 260), (260, 556, 546), (557, 229, 558), (559, 557, 558), (558, 563, 127), (559, 558, 127), (111, 274, 229), (557, 111, 229), (114, 560, 274), (111, 114, 274), (113, 233, 560), (114, 113, 560), (290, 233, 109), (109, 233, 113), (290, 109, 250), (250, 109, 110), (250, 110, 284), (284, 110, 561), (284, 561, 562), (562, 561, 108), (562, 108, 282), (282, 108, 130), (282, 130, 563), (563, 130, 127), (565, 273, 564), (132, 565, 564), (120, 285, 565), (132, 120, 565), (567, 566, 285), (120, 567, 285), (568, 276, 566), (567, 568, 566), (569, 277, 276), (568, 569, 276), (571, 277, 570), (570, 277, 569), (571, 570, 572), (572, 570, 11), (572, 11, 573), (573, 11, 574), (573, 574, 278), (278, 574, 118), (278, 118, 575), (575, 118, 92), (575, 92, 273), (273, 92, 564), (579, 238, 576), (84, 579, 576), (84, 576, 577), (121, 84, 577), (578, 582, 238), (579, 578, 238), (580, 581, 582), (578, 580, 582), (581, 580, 584), (584, 580, 583), (584, 583, 585), (585, 583, 586), (585, 586, 164), (164, 586, 587), (164, 587, 577), (577, 587, 121), (588, 266, 589), (128, 588, 589), (128, 589, 590), (591, 128, 590), (107, 267, 266), (588, 107, 266), (592, 272, 267), (107, 592, 267), (272, 592, 286), (286, 592, 593), (286, 593, 594), (594, 593, 595), (594, 595, 596), (596, 595, 129), (596, 129, 590), (590, 129, 591), (136, 598, 288), (597, 136, 288), (597, 288, 600), (137, 597, 600), (599, 268, 598), (136, 599, 598), (135, 281, 268), (599, 135, 268), (281, 135, 291), (291, 135, 115), (291, 115, 289), (289, 115, 112), (289, 112, 261), (261, 112, 131), (261, 131, 600), (600, 131, 137), (142, 297, 601), (116, 142, 601), (116, 601, 292), (602, 116, 292), (603, 293, 297), (142, 603, 297), (605, 604, 293), (603, 605, 293), (604, 605, 296), (296, 605, 606), (296, 606, 294), (294, 606, 143), (294, 143, 295), (295, 143, 88), (295, 88, 292), (292, 88, 602), (24, 239, 607), (14, 24, 607), (16, 608, 239), (24, 16, 239), (17, 609, 608), (16, 17, 608), (91, 298, 609), (17, 91, 609), (298, 91, 299), (299, 91, 139), (299, 139, 610), (610, 139, 148), (610, 148, 611), (611, 148, 13), (611, 13, 607), (607, 13, 14)])
me_mesh.use_remesh_preserve_volume = False
me_mesh.use_remesh_preserve_attributes = False
me_mesh.use_mirror_vertex_groups = False
me_mesh.update()

# ---- objects
ob_mesh = bpy.data.objects.new('Mesh', me_mesh)
ob_lamp = bpy.data.objects.new('Lamp', light_spot)
ob_camera = bpy.data.objects.new('Camera', cam_camera)

# ---- transforms, parenting, visibility, modifiers, constraints
ob_mesh.location = (0.0, 0.0, 0.0)
ob_mesh.lock_rotations_4d = False
ob_mesh.empty_display_type = 'ARROWS'
ob_mesh.lineart.crease_threshold = 0.0
ob_lamp.location = (4.076, 1.005, 5.904)
ob_lamp.rotation_euler = (0.6503, 0.05522, 1.866)
ob_lamp.lock_rotations_4d = False
ob_lamp.empty_display_type = 'ARROWS'
ob_lamp.color = (0.0, 0.0, 0.0, 0.0)
ob_lamp.lineart.crease_threshold = 0.0
ob_camera.location = (7.481, -6.508, 5.344)
ob_camera.rotation_euler = (1.109, 0.01082, 0.8149)
ob_camera.lock_rotations_4d = False
ob_camera.empty_display_type = 'ARROWS'
ob_camera.color = (0.0, 0.0, 0.0, 0.0)
ob_camera.display_type = 'WIRE'
ob_camera.lineart.crease_threshold = 0.0

# ---- collection membership
col_collection_1.objects.link(ob_mesh)
col_collection_1.objects.link(ob_lamp)
col_collection_1.objects.link(ob_camera)

# ---- scene / render settings (as saved in the file)
scene.camera = ob_camera
scene.frame_start = 1; scene.frame_end = 250; scene.frame_set(1)
scene.render.engine = 'BLENDER_EEVEE_NEXT'
scene.render.image_settings.file_format = 'JPEG'
scene.render.image_settings.color_mode = 'RGB'
scene.render.image_settings.compression = 90
scene.render.resolution_x = 800
scene.render.resolution_y = 600
scene.render.pixel_aspect_x = 100.0
scene.render.pixel_aspect_y = 100.0
scene.render.fps = 25
scene.render.dither_intensity = 0.0
scene.render.use_compositing = False
scene.render.use_sequencer = False
scene.render.bake_margin = 2
scene.render.bake_bias = 0.0
scene.render.use_stamp_time = False
scene.render.use_stamp_date = False
scene.render.use_stamp_frame = False
scene.render.use_stamp_camera = False
scene.render.use_stamp_scene = False
scene.render.use_stamp_filename = False
scene.render.use_stamp_render_time = False
scene.render.stamp_font_size = 0
scene.cycles.use_denoising = False
scene.cycles.samples = 10
scene.cycles.sampling_pattern = 'TABULATED_SOBOL'
scene.cycles.light_sampling_threshold = 0.0
scene.cycles.use_adaptive_sampling = False
scene.cycles.use_light_tree = False
scene.cycles.blur_glossy = 0.0
scene.cycles.volume_bounces = 1
scene.cycles.pixel_filter_type = 'GAUSSIAN'
scene.cycles.sample_clamp_indirect = 0.0
scene.view_settings.view_transform = 'Raw'
bpy.context.view_layer.update()

